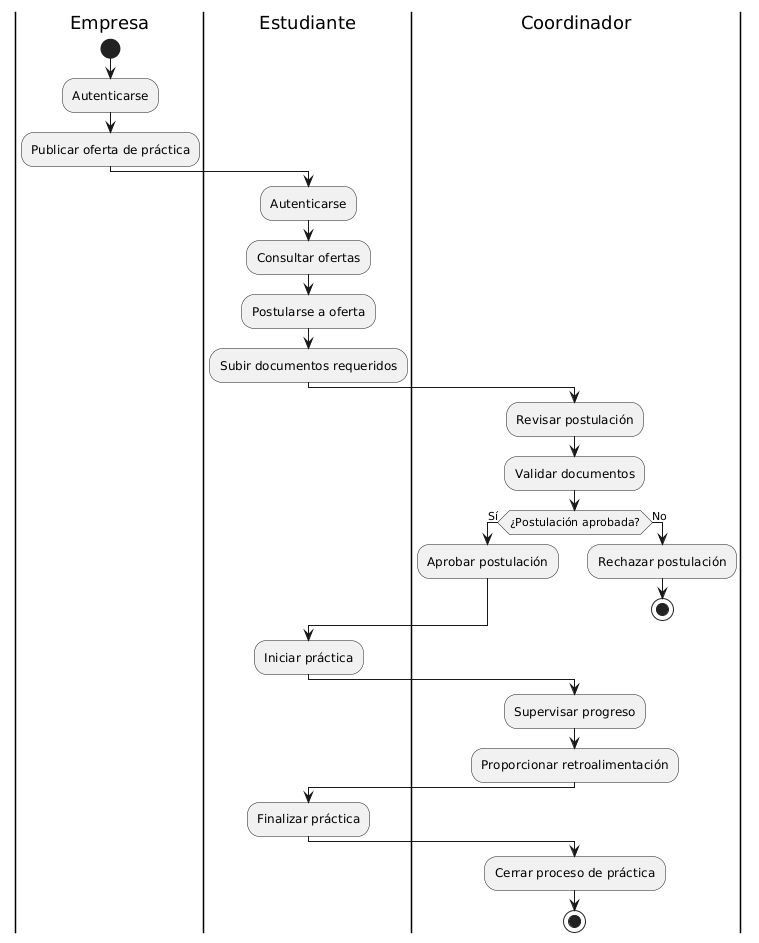

The diagram above was rendered by PlantUML. Its source (embedded in the PNG):
@startuml
|Empresa|
start
:Autenticarse;
:Publicar oferta de práctica;
|Estudiante|
:Autenticarse;
:Consultar ofertas;
:Postularse a oferta;
:Subir documentos requeridos;
|Coordinador|
:Revisar postulación;
:Validar documentos;
if (¿Postulación aprobada?) then (Sí)
  :Aprobar postulación;
else (No)
  :Rechazar postulación;
  stop
endif
|Estudiante|
:Iniciar práctica;
|Coordinador|
:Supervisar progreso;
:Proporcionar retroalimentación;
|Estudiante|
:Finalizar práctica;
|Coordinador|
:Cerrar proceso de práctica;
stop
@enduml